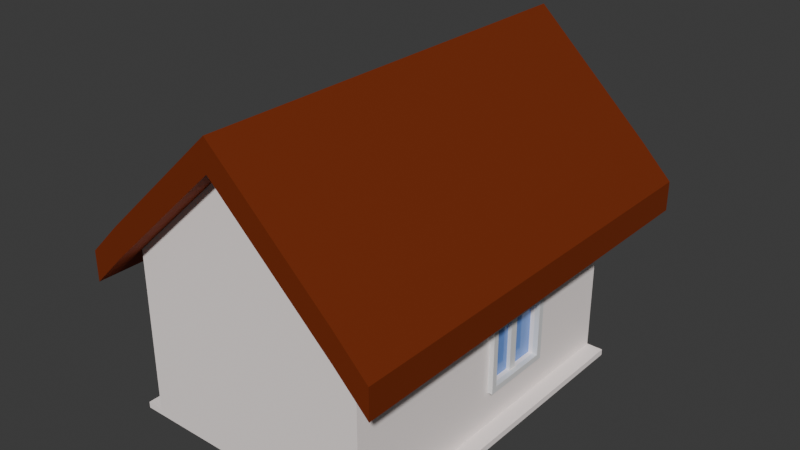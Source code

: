 # Source: House.blend  (saved by Blender 4.4.32; exported with 4.5.12 LTS)
import bpy
from mathutils import Matrix  # noqa: F401  (used for matrix-valued properties, if any)

bpy.ops.wm.read_factory_settings(use_empty=True)
scene = bpy.context.scene
scene.name = 'Scene'

# ---- collections
col_collection = bpy.data.collections.new('Collection'); scene.collection.children.link(col_collection)

# ---- materials (node trees are filled in below, after node groups)
mat_main_wall = bpy.data.materials.new('Main wall')
mat_main_wall.alpha_threshold = 0.0
mat_main_wall.roughness = 0.5
mat_main_wall.line_color = (0.0, 0.0, 0.0, 1.0)
mat_roof = bpy.data.materials.new('Roof')
mat_window_frame = bpy.data.materials.new('Window frame')
mat_window_glass = bpy.data.materials.new('Window glass')
mat_door_frame = bpy.data.materials.new('Door frame')
mat_door = bpy.data.materials.new('Door')

# ---- material node trees
mat_main_wall.use_nodes = True; mat_main_wall.node_tree.nodes.clear()
_N = mat_main_wall.node_tree.nodes; _L = mat_main_wall.node_tree.links
n0 = _N.new('ShaderNodeOutputMaterial'); n0.name = 'Material Output'; n0.location = (300, 300)
n1 = _N.new('ShaderNodeBsdfPrincipled'); n1.name = 'Principled BSDF'; n1.location = (10, 300)
n1.inputs[0].default_value = (1.0, 0.9114, 0.8853, 1.0)
n1.inputs[2].default_value = 1.0
n1.inputs[3].default_value = 1.45
_L.new(n1.outputs[0], n0.inputs[0])
n0.is_active_output = True
mat_roof.use_nodes = True; mat_roof.node_tree.nodes.clear()
_N = mat_roof.node_tree.nodes; _L = mat_roof.node_tree.links
n0 = _N.new('ShaderNodeBsdfPrincipled'); n0.name = 'Principled BSDF'; n0.location = (10, 300)
n0.inputs[0].default_value = (0.2706, 0.04174, 0.007464, 1.0)
n0.inputs[1].default_value = 0.601
n0.inputs[2].default_value = 0.8161
n1 = _N.new('ShaderNodeOutputMaterial'); n1.name = 'Material Output'; n1.location = (300, 300)
_L.new(n0.outputs[0], n1.inputs[0])
n1.is_active_output = True
mat_window_frame.use_nodes = True; mat_window_frame.node_tree.nodes.clear()
_N = mat_window_frame.node_tree.nodes; _L = mat_window_frame.node_tree.links
n0 = _N.new('ShaderNodeBsdfPrincipled'); n0.name = 'Principled BSDF'; n0.location = (10, 300)
n1 = _N.new('ShaderNodeOutputMaterial'); n1.name = 'Material Output'; n1.location = (300, 300)
_L.new(n0.outputs[0], n1.inputs[0])
n1.is_active_output = True
mat_window_glass.use_nodes = True; mat_window_glass.node_tree.nodes.clear()
_N = mat_window_glass.node_tree.nodes; _L = mat_window_glass.node_tree.links
n0 = _N.new('ShaderNodeBsdfPrincipled'); n0.name = 'Principled BSDF'; n0.location = (10, 300)
n0.inputs[0].default_value = (0.1703, 0.3308, 0.8003, 1.0)
n0.inputs[2].default_value = 0.0
n1 = _N.new('ShaderNodeOutputMaterial'); n1.name = 'Material Output'; n1.location = (300, 300)
_L.new(n0.outputs[0], n1.inputs[0])
n1.is_active_output = True
mat_door_frame.use_nodes = True; mat_door_frame.node_tree.nodes.clear()
_N = mat_door_frame.node_tree.nodes; _L = mat_door_frame.node_tree.links
n0 = _N.new('ShaderNodeBsdfPrincipled'); n0.name = 'Principled BSDF'; n0.location = (10, 300)
n0.inputs[0].default_value = (0.1803, 0.05998, 0.002738, 1.0)
n1 = _N.new('ShaderNodeOutputMaterial'); n1.name = 'Material Output'; n1.location = (300, 300)
_L.new(n0.outputs[0], n1.inputs[0])
n1.is_active_output = True
mat_door.use_nodes = True; mat_door.node_tree.nodes.clear()
_N = mat_door.node_tree.nodes; _L = mat_door.node_tree.links
n0 = _N.new('ShaderNodeBsdfPrincipled'); n0.name = 'Principled BSDF'; n0.location = (10, 300)
n0.inputs[0].default_value = (0.3505, 0.2648, 0.2414, 1.0)
n1 = _N.new('ShaderNodeOutputMaterial'); n1.name = 'Material Output'; n1.location = (300, 300)
_L.new(n0.outputs[0], n1.inputs[0])
n1.is_active_output = True

# ---- world
world_world = bpy.data.worlds.new('World'); scene.world = world_world
world_world.use_nodes = True; world_world.node_tree.nodes.clear()
_N = world_world.node_tree.nodes; _L = world_world.node_tree.links
n0 = _N.new('ShaderNodeOutputWorld'); n0.name = 'World Output'; n0.location = (300, 300)
n1 = _N.new('ShaderNodeBackground'); n1.name = 'Background'; n1.location = (10, 300)
n1.inputs[0].default_value = (0.05088, 0.05088, 0.05088, 1.0)
_L.new(n1.outputs[0], n0.inputs[0])
n0.is_active_output = True
world_world.color = (0.05088, 0.05088, 0.05088)
world_world.sun_shadow_jitter_overblur = 0.0

# ---- meshes
me_cube = bpy.data.meshes.new('Cube')
me_cube.from_pydata([(3.598, 5.104, 2.56), (3.598, 5.104, -2.56), (3.598, -5.104, 2.56), (3.598, -5.104, -2.56), (-3.598, 5.104, 2.56), (-3.598, 5.104, -2.56), (-3.598, -5.104, 2.56), (-3.598, -5.104, -2.56), (0.01754, 5.104, -2.56), (0.01754, -5.104, 5.923), (0.01754, -5.104, -2.56), (0.01754, 5.104, 5.923), (0.01906, -5.104, 6.832), (-3.597, -5.104, 3.469), (3.6, 5.104, 3.469), (3.6, -5.104, 3.469), (-3.597, 5.104, 3.469), (0.01906, 5.104, 6.832), (0.01754, -5.814, 5.923), (-3.598, -5.814, 2.56), (0.01754, 7.24, 5.923), (3.598, 7.24, 2.56), (3.598, -5.814, 2.56), (-3.598, 7.24, 2.56), (0.01906, 7.24, 6.832), (0.01906, -5.814, 6.832), (-3.597, -5.814, 3.469), (3.6, 7.24, 3.469), (3.6, -5.814, 3.469), (-3.597, 7.24, 3.469), (4.598, 5.104, 1.557), (4.598, -5.104, 1.557), (4.6, 5.104, 2.466), (4.6, -5.104, 2.466), (4.6, 7.24, 2.466), (4.598, 7.24, 1.557), (4.598, -5.814, 1.557), (4.6, -5.814, 2.466), (-4.598, -5.104, 1.563), (-4.598, 5.104, 1.563), (-4.597, 7.24, 2.472), (-4.597, 5.104, 2.472), (-4.597, -5.104, 2.472), (-4.597, -5.814, 2.472), (-4.598, -5.814, 1.563), (-4.598, 7.24, 1.563), (3.598, -5.104, 0.7247), (3.598, 5.104, 0.7247), (3.598, -5.104, -1.334), (3.598, 5.104, -1.334), (-3.598, 2.232, -2.56), (3.598, 2.232, 2.56), (-3.598, 2.232, 2.56), (3.598, 2.232, -2.56), (0.01754, 2.232, -2.56), (3.6, 2.232, 3.469), (-3.597, 2.232, 3.469), (0.01906, 2.232, 6.832), (4.598, 2.232, 1.557), (4.6, 2.232, 2.466), (-4.598, 2.232, 1.563), (-4.597, 2.232, 2.472), (3.598, 2.061, 0.5531), (3.598, 2.061, -1.163), (-3.598, -0.02004, -2.56), (3.598, -0.02004, 2.56), (0.01754, -0.02004, -2.56), (3.6, -0.02004, 3.469), (0.01906, -0.02004, 6.832), (4.598, -0.02004, 1.557), (4.6, -0.02004, 2.466), (3.598, 0.1515, 0.5531), (-3.598, -0.02004, 2.56), (3.598, -0.02004, -2.56), (-3.597, -0.02004, 3.469), (-4.598, -0.02004, 1.563), (-4.597, -0.02004, 2.472), (3.598, 0.1515, -1.163), (3.598, -0.02004, -1.334), (3.598, 2.232, -1.334), (3.598, 2.232, 0.7247), (3.598, -0.02004, 0.7247), (3.468, 0.1515, -1.163), (3.468, 2.061, -1.163), (3.468, 2.061, 0.5531), (3.468, 0.1515, 0.5531), (3.747, -0.02004, -1.334), (3.747, 2.232, -1.334), (3.747, 2.232, 0.7247), (3.747, -0.02004, 0.7247), (3.747, 0.1515, -1.163), (3.747, 2.061, -1.163), (3.747, 2.061, 0.5531), (3.747, 0.1515, 0.5531), (3.598, 5.104, -2.377), (3.598, -5.104, -2.377), (3.598, 2.232, -2.377), (3.598, -0.02004, -2.377), (-3.598, -5.104, -2.375), (-3.598, -0.02004, -2.375), (-3.598, 5.104, -2.375), (-3.598, 2.232, -2.375), (-4.101, -0.02004, -2.56), (-4.101, -5.104, -2.56), (4.101, 5.104, -2.377), (4.101, 5.104, -2.56), (4.101, -5.104, -2.377), (4.101, -5.104, -2.56), (-4.101, 5.104, -2.375), (-4.101, 5.104, -2.56), (4.101, 2.232, -2.56), (-4.101, 2.232, -2.56), (4.101, -0.02004, -2.56), (4.101, 2.232, -2.377), (-4.101, 2.232, -2.375), (-4.101, -0.02004, -2.375), (4.101, -0.02004, -2.377), (-4.101, -5.104, -2.375), (3.468, 1.246, -1.163), (3.468, 1.243, 0.5531), (3.468, 0.9999, -1.163), (3.468, 0.9999, 0.5531), (3.578, 0.9999, -1.163), (3.578, 1.246, -1.163), (3.578, 1.243, 0.5531), (3.578, 0.9999, 0.5531)], [], [(6, 9, 18, 19), (10, 9, 6, 98, 7), (53, 1, 105, 110), (66, 73, 3, 10), (97, 78, 48, 95), (8, 11, 0, 47, 49, 94, 1), (5, 100, 4, 11, 8), (64, 66, 10, 7), (3, 95, 48, 46, 2, 9, 10), (29, 23, 45, 40), (68, 74, 13, 12), (67, 68, 12, 15), (11, 4, 23, 20), (16, 17, 24, 29), (23, 4, 39, 45), (67, 15, 33, 70), (19, 18, 25, 26), (21, 20, 24, 27), (20, 23, 29, 24), (18, 22, 28, 25), (17, 14, 27, 24), (6, 19, 44, 38), (9, 2, 22, 18), (12, 13, 26, 25), (0, 11, 20, 21), (0, 21, 35, 30), (15, 12, 25, 28), (28, 22, 36, 37), (58, 30, 32, 59), (32, 30, 35, 34), (31, 33, 37, 36), (22, 2, 31, 36), (21, 27, 34, 35), (15, 28, 37, 33), (27, 14, 32, 34), (51, 0, 30, 58), (42, 38, 44, 43), (75, 38, 42, 76), (39, 41, 40, 45), (56, 16, 41, 61), (72, 6, 38, 75), (26, 13, 42, 43), (19, 26, 43, 44), (16, 29, 40, 41), (62, 71, 85, 121, 119, 84), (80, 47, 0, 51), (79, 49, 47, 80), (81, 80, 51, 65), (4, 52, 60, 39), (74, 56, 61, 76), (39, 60, 61, 41), (65, 51, 58, 69), (69, 58, 59, 70), (14, 55, 59, 32), (14, 17, 57, 55), (17, 16, 56, 57), (5, 8, 54, 50), (94, 49, 79, 96), (8, 1, 53, 54), (97, 95, 106, 116), (99, 101, 114, 115), (31, 69, 70, 33), (2, 65, 69, 31), (13, 74, 76, 42), (46, 81, 65, 2), (48, 78, 81, 46), (52, 72, 75, 60), (60, 75, 76, 61), (55, 67, 70, 59), (55, 57, 68, 67), (57, 56, 74, 68), (50, 54, 66, 64), (96, 79, 78, 97), (54, 53, 73, 66), (80, 81, 89, 88), (78, 79, 87, 86), (62, 63, 91, 92), (77, 71, 93, 90), (82, 120, 121, 85), (77, 63, 83, 118, 120, 82), (71, 77, 82, 85), (63, 62, 84, 83), (91, 90, 86, 87), (92, 91, 87, 88), (93, 92, 88, 89), (90, 93, 89, 86), (71, 62, 92, 93), (79, 80, 88, 87), (81, 78, 86, 89), (63, 77, 90, 91), (94, 96, 113, 104), (1, 94, 104, 105), (98, 99, 115, 117), (100, 101, 52, 4), (99, 98, 6, 72), (101, 99, 72, 52), (111, 114, 108, 109), (102, 115, 114, 111), (103, 117, 115, 102), (110, 113, 116, 112), (105, 104, 113, 110), (112, 116, 106, 107), (50, 64, 102, 111), (7, 98, 117, 103), (95, 3, 107, 106), (100, 5, 109, 108), (3, 73, 112, 107), (5, 50, 111, 109), (64, 7, 103, 102), (101, 100, 108, 114), (73, 53, 110, 112), (96, 97, 116, 113), (119, 118, 83, 84), (125, 122, 123, 124), (121, 120, 122, 125), (119, 121, 125, 124), (118, 119, 124, 123), (120, 118, 123, 122)])
me_cube.polygons.foreach_set('material_index', [1, 0, 0, 0, 0, 0, 0, 0, 0, 1, 1, 1, 1, 1, 1, 1, 1, 1, 1, 1, 1, 1, 1, 1, 1, 1, 1, 1, 1, 1, 1, 1, 1, 1, 1, 1, 1, 1, 1, 1, 1, 1, 1, 1, 0, 0, 0, 0, 1, 1, 1, 1, 1, 1, 1, 1, 0, 0, 0, 0, 0, 1, 1, 1, 0, 0, 1, 1, 1, 1, 1, 0, 0, 0, 2, 2, 2, 2, 3, 0, 0, 0, 2, 2, 2, 2, 2, 2, 2, 2, 0, 0, 0, 0, 0, 0, 0, 0, 0, 0, 0, 0, 0, 0, 0, 0, 0, 0, 0, 0, 0, 0, 3, 2, 2, 0, 2, 0])
_uv = me_cube.uv_layers.new(name='UVMap')
_uv.uv.foreach_set('vector', [0.625, 1.0, 0.625, 0.8744, 0.625, 0.8744, 0.625, 1.0, 0.375, 0.8744, 0.625, 0.8744, 0.625, 1.0, 0.4053, 1.0, 0.375, 1.0, 0.375, 0.5703, 0.375, 0.5, 0.375, 0.5, 0.375, 0.5703, 0.2506, 0.6255, 0.375, 0.6255, 0.375, 0.75, 0.2506, 0.75, 0.3839, 0.6255, 0.4349, 0.6255, 0.4349, 0.75, 0.3839, 0.75, 0.375, 0.3756, 0.625, 0.3756, 0.625, 0.5, 0.5354, 0.5, 0.4349, 0.5, 0.3839, 0.5, 0.375, 0.5, 0.375, 0.25, 0.4053, 0.25, 0.625, 0.25, 0.625, 0.3756, 0.375, 0.3756, 0.125, 0.6255, 0.2506, 0.6255, 0.2506, 0.75, 0.125, 0.75, 0.375, 0.75, 0.3839, 0.75, 0.4349, 0.75, 0.5354, 0.75, 0.625, 0.75, 0.625, 0.8744, 0.375, 0.8744, 0.625, 0.25, 0.625, 0.25, 0.625, 0.25, 0.625, 0.25, 0.7494, 0.6255, 0.875, 0.6255, 0.875, 0.75, 0.7494, 0.75, 0.625, 0.6255, 0.7494, 0.6255, 0.7494, 0.75, 0.625, 0.75, 0.625, 0.3756, 0.625, 0.25, 0.625, 0.25, 0.625, 0.3756, 0.875, 0.5, 0.7494, 0.5, 0.7494, 0.5, 0.875, 0.5, 0.625, 0.25, 0.625, 0.25, 0.625, 0.25, 0.625, 0.25, 0.625, 0.6255, 0.625, 0.75, 0.625, 0.75, 0.625, 0.6255, 0.625, 1.0, 0.625, 0.8744, 0.625, 0.8744, 0.625, 1.0, 0.625, 0.5, 0.625, 0.3756, 0.625, 0.3756, 0.625, 0.5, 0.625, 0.3756, 0.625, 0.25, 0.625, 0.25, 0.625, 0.3756, 0.625, 0.8744, 0.625, 0.75, 0.625, 0.75, 0.625, 0.8744, 0.7494, 0.5, 0.625, 0.5, 0.625, 0.5, 0.7494, 0.5, 0.625, 1.0, 0.625, 1.0, 0.625, 1.0, 0.625, 1.0, 0.625, 0.8744, 0.625, 0.75, 0.625, 0.75, 0.625, 0.8744, 0.7494, 0.75, 0.875, 0.75, 0.875, 0.75, 0.7494, 0.75, 0.625, 0.5, 0.625, 0.3756, 0.625, 0.3756, 0.625, 0.5, 0.625, 0.5, 0.625, 0.5, 0.625, 0.5, 0.625, 0.5, 0.625, 0.75, 0.7494, 0.75, 0.7494, 0.75, 0.625, 0.75, 0.625, 0.75, 0.625, 0.75, 0.625, 0.75, 0.625, 0.75, 0.625, 0.5703, 0.625, 0.5, 0.625, 0.5, 0.625, 0.5703, 0.625, 0.5, 0.625, 0.5, 0.625, 0.5, 0.625, 0.5, 0.625, 0.75, 0.625, 0.75, 0.625, 0.75, 0.625, 0.75, 0.625, 0.75, 0.625, 0.75, 0.625, 0.75, 0.625, 0.75, 0.625, 0.5, 0.625, 0.5, 0.625, 0.5, 0.625, 0.5, 0.625, 0.75, 0.625, 0.75, 0.625, 0.75, 0.625, 0.75, 0.625, 0.5, 0.625, 0.5, 0.625, 0.5, 0.625, 0.5, 0.625, 0.5703, 0.625, 0.5, 0.625, 0.5, 0.625, 0.5703, 0.625, 0.0, 0.625, 0.0, 0.625, 0.0, 0.625, 0.0, 0.625, 0.1245, 0.625, 0.0, 0.625, 0.0, 0.625, 0.1245, 0.625, 0.25, 0.625, 0.25, 0.625, 0.25, 0.625, 0.25, 0.875, 0.5703, 0.875, 0.5, 0.875, 0.5, 0.875, 0.5703, 0.625, 0.1245, 0.625, 0.0, 0.625, 0.0, 0.625, 0.1245, 0.875, 0.75, 0.875, 0.75, 0.875, 0.75, 0.875, 0.75, 0.625, 1.0, 0.625, 1.0, 0.625, 1.0, 0.625, 1.0, 0.875, 0.5, 0.875, 0.5, 0.875, 0.5, 0.875, 0.5, 0.527, 0.5745, 0.527, 0.6213, 0.527, 0.6213, 0.527, 0.6026, 0.527, 0.5975, 0.527, 0.5745, 0.5354, 0.5703, 0.5354, 0.5, 0.625, 0.5, 0.625, 0.5703, 0.4349, 0.5703, 0.4349, 0.5, 0.5354, 0.5, 0.5354, 0.5703, 0.5354, 0.6255, 0.5354, 0.5703, 0.625, 0.5703, 0.625, 0.6255, 0.625, 0.25, 0.625, 0.1797, 0.625, 0.1797, 0.625, 0.25, 0.875, 0.6255, 0.875, 0.5703, 0.875, 0.5703, 0.875, 0.6255, 0.625, 0.25, 0.625, 0.1797, 0.625, 0.1797, 0.625, 0.25, 0.625, 0.6255, 0.625, 0.5703, 0.625, 0.5703, 0.625, 0.6255, 0.625, 0.6255, 0.625, 0.5703, 0.625, 0.5703, 0.625, 0.6255, 0.625, 0.5, 0.625, 0.5703, 0.625, 0.5703, 0.625, 0.5, 0.625, 0.5, 0.7494, 0.5, 0.7494, 0.5703, 0.625, 0.5703, 0.7494, 0.5, 0.875, 0.5, 0.875, 0.5703, 0.7494, 0.5703, 0.125, 0.5, 0.2506, 0.5, 0.2506, 0.5703, 0.125, 0.5703, 0.3839, 0.5, 0.4349, 0.5, 0.4349, 0.5703, 0.3839, 0.5703, 0.2506, 0.5, 0.375, 0.5, 0.375, 0.5703, 0.2506, 0.5703, 0.3839, 0.6255, 0.3839, 0.75, 0.3839, 0.75, 0.3839, 0.6255, 0.4053, 0.1245, 0.4053, 0.1797, 0.4053, 0.1797, 0.4053, 0.1245, 0.625, 0.75, 0.625, 0.6255, 0.625, 0.6255, 0.625, 0.75, 0.625, 0.75, 0.625, 0.6255, 0.625, 0.6255, 0.625, 0.75, 0.875, 0.75, 0.875, 0.6255, 0.875, 0.6255, 0.875, 0.75, 0.5354, 0.75, 0.5354, 0.6255, 0.625, 0.6255, 0.625, 0.75, 0.4349, 0.75, 0.4349, 0.6255, 0.5354, 0.6255, 0.5354, 0.75, 0.625, 0.1797, 0.625, 0.1245, 0.625, 0.1245, 0.625, 0.1797, 0.625, 0.1797, 0.625, 0.1245, 0.625, 0.1245, 0.625, 0.1797, 0.625, 0.5703, 0.625, 0.6255, 0.625, 0.6255, 0.625, 0.5703, 0.625, 0.5703, 0.7494, 0.5703, 0.7494, 0.6255, 0.625, 0.6255, 0.7494, 0.5703, 0.875, 0.5703, 0.875, 0.6255, 0.7494, 0.6255, 0.125, 0.5703, 0.2506, 0.5703, 0.2506, 0.6255, 0.125, 0.6255, 0.3839, 0.5703, 0.4349, 0.5703, 0.4349, 0.6255, 0.3839, 0.6255, 0.2506, 0.5703, 0.375, 0.5703, 0.375, 0.6255, 0.2506, 0.6255, 0.5354, 0.5703, 0.5354, 0.6255, 0.5354, 0.6255, 0.5354, 0.5703, 0.4349, 0.6255, 0.4349, 0.5703, 0.4349, 0.5703, 0.4349, 0.6255, 0.527, 0.5745, 0.4432, 0.5745, 0.4432, 0.5745, 0.527, 0.5745, 0.4432, 0.6213, 0.527, 0.6213, 0.527, 0.6213, 0.4432, 0.6213, 0.4432, 0.6213, 0.4432, 0.6026, 0.527, 0.6026, 0.527, 0.6213, 0.4432, 0.6213, 0.4432, 0.5745, 0.4432, 0.5745, 0.4432, 0.5974, 0.4432, 0.6026, 0.4432, 0.6213, 0.527, 0.6213, 0.4432, 0.6213, 0.4432, 0.6213, 0.527, 0.6213, 0.4432, 0.5745, 0.527, 0.5745, 0.527, 0.5745, 0.4432, 0.5745, 0.4432, 0.5745, 0.4432, 0.6213, 0.4349, 0.6255, 0.4349, 0.5703, 0.527, 0.5745, 0.4432, 0.5745, 0.4349, 0.5703, 0.5354, 0.5703, 0.527, 0.6213, 0.527, 0.5745, 0.5354, 0.5703, 0.5354, 0.6255, 0.4432, 0.6213, 0.527, 0.6213, 0.5354, 0.6255, 0.4349, 0.6255, 0.527, 0.6213, 0.527, 0.5745, 0.527, 0.5745, 0.527, 0.6213, 0.4349, 0.5703, 0.5354, 0.5703, 0.5354, 0.5703, 0.4349, 0.5703, 0.5354, 0.6255, 0.4349, 0.6255, 0.4349, 0.6255, 0.5354, 0.6255, 0.4432, 0.5745, 0.4432, 0.6213, 0.4432, 0.6213, 0.4432, 0.5745, 0.3839, 0.5, 0.3839, 0.5703, 0.3839, 0.5703, 0.3839, 0.5, 0.375, 0.5, 0.3839, 0.5, 0.3839, 0.5, 0.375, 0.5, 0.4053, 0.0, 0.4053, 0.1245, 0.4053, 0.1245, 0.4053, 0.0, 0.4053, 0.25, 0.4053, 0.1797, 0.625, 0.1797, 0.625, 0.25, 0.4053, 0.1245, 0.4053, 0.0, 0.625, 0.0, 0.625, 0.1245, 0.4053, 0.1797, 0.4053, 0.1245, 0.625, 0.1245, 0.625, 0.1797, 0.375, 0.1797, 0.4053, 0.1797, 0.4053, 0.25, 0.375, 0.25, 0.375, 0.1245, 0.4053, 0.1245, 0.4053, 0.1797, 0.375, 0.1797, 0.375, 0.0, 0.4053, 0.0, 0.4053, 0.1245, 0.375, 0.1245, 0.375, 0.5703, 0.3839, 0.5703, 0.3839, 0.6255, 0.375, 0.6255, 0.375, 0.5, 0.3839, 0.5, 0.3839, 0.5703, 0.375, 0.5703, 0.375, 0.6255, 0.3839, 0.6255, 0.3839, 0.75, 0.375, 0.75, 0.125, 0.5703, 0.125, 0.6255, 0.125, 0.6255, 0.125, 0.5703, 0.375, 1.0, 0.4053, 1.0, 0.4053, 1.0, 0.375, 1.0, 0.3839, 0.75, 0.375, 0.75, 0.375, 0.75, 0.3839, 0.75, 0.4053, 0.25, 0.375, 0.25, 0.375, 0.25, 0.4053, 0.25, 0.375, 0.75, 0.375, 0.6255, 0.375, 0.6255, 0.375, 0.75, 0.125, 0.5, 0.125, 0.5703, 0.125, 0.5703, 0.125, 0.5, 0.125, 0.6255, 0.125, 0.75, 0.125, 0.75, 0.125, 0.6255, 0.4053, 0.1797, 0.4053, 0.25, 0.4053, 0.25, 0.4053, 0.1797, 0.375, 0.6255, 0.375, 0.5703, 0.375, 0.5703, 0.375, 0.6255, 0.3839, 0.5703, 0.3839, 0.6255, 0.3839, 0.6255, 0.3839, 0.5703, 0.527, 0.5975, 0.4432, 0.5974, 0.4432, 0.5745, 0.527, 0.5745, 0.527, 0.6026, 0.4432, 0.6026, 0.4432, 0.5974, 0.527, 0.5975, 0.527, 0.6026, 0.4432, 0.6026, 0.4432, 0.6026, 0.527, 0.6026, 0.527, 0.5975, 0.527, 0.6026, 0.527, 0.6026, 0.527, 0.5975, 0.4432, 0.5974, 0.527, 0.5975, 0.527, 0.5975, 0.4432, 0.5974, 0.4432, 0.6026, 0.4432, 0.5974, 0.4432, 0.5974, 0.4432, 0.6026])
me_cube.materials.append(mat_main_wall)
me_cube.materials.append(mat_roof)
me_cube.materials.append(mat_window_frame)
me_cube.materials.append(mat_window_glass)
me_cube.use_mirror_vertex_groups = False
me_cube.update()
me_cube_002 = bpy.data.meshes.new('Cube.002')
me_cube_002.from_pydata([(-1.0, -1.0, -1.0), (-1.0, -1.0, 1.0), (-1.0, 1.0, -1.0), (-1.0, 1.0, 1.0), (1.0, -1.0, -1.0), (1.0, -1.0, 1.0), (1.0, 1.0, -1.0), (1.0, 1.0, 1.0), (0.7455, 1.0, 0.8888), (-0.7455, 1.0, 0.8888), (-0.7455, 1.0, -1.0), (0.7455, 1.0, -1.0), (-0.7455, -1.0, 0.8888), (0.7455, -1.0, 0.8888), (-0.7455, -1.0, -1.0), (0.7455, -1.0, -1.0)], [], [(0, 1, 3, 2), (2, 3, 7, 6, 11, 8, 9, 10), (6, 7, 5, 4), (4, 5, 1, 0, 14, 12, 13, 15), (11, 6, 4, 15), (0, 2, 10, 14), (7, 3, 1, 5), (10, 9, 12, 14), (13, 8, 11, 15), (9, 8, 13, 12)])
_uv = me_cube_002.uv_layers.new(name='UVMap')
_uv.uv.foreach_set('vector', [0.375, 0.0, 0.625, 0.0, 0.625, 0.25, 0.375, 0.25, 0.375, 0.25, 0.625, 0.25, 0.625, 0.5, 0.375, 0.5, 0.375, 0.4682, 0.6111, 0.4682, 0.6111, 0.2818, 0.375, 0.2818, 0.375, 0.5, 0.625, 0.5, 0.625, 0.75, 0.375, 0.75, 0.375, 0.75, 0.625, 0.75, 0.625, 1.0, 0.375, 1.0, 0.375, 0.9682, 0.6111, 0.9682, 0.6111, 0.7818, 0.375, 0.7818, 0.3432, 0.5, 0.375, 0.5, 0.375, 0.75, 0.3432, 0.75, 0.125, 0.75, 0.125, 0.5, 0.1568, 0.5, 0.1568, 0.75, 0.625, 0.5, 0.875, 0.5, 0.875, 0.75, 0.625, 0.75, 0.3834, 0.2108, 0.625, 0.2108, 0.625, 0.03917, 0.3834, 0.03917, 0.625, 0.7108, 0.625, 0.5392, 0.3834, 0.5392, 0.3834, 0.7108, 0.875, 0.5392, 0.625, 0.5392, 0.625, 0.7108, 0.875, 0.7108])
me_cube_002.materials.append(mat_door_frame)
me_cube_002.update()
me_cube_004 = bpy.data.meshes.new('Cube.004')
me_cube_004.from_pydata([(-1.0, -1.0, -1.0), (-1.0, -1.0, 1.051), (-1.0, 1.0, -1.0), (-1.0, 1.0, 1.051), (1.0, -1.0, -1.0), (1.0, -1.0, 1.051), (1.0, 1.0, -1.0), (1.0, 1.0, 1.051)], [], [(0, 1, 3, 2), (2, 3, 7, 6), (6, 7, 5, 4), (4, 5, 1, 0), (2, 6, 4, 0), (7, 3, 1, 5)])
_uv = me_cube_004.uv_layers.new(name='UVMap')
_uv.uv.foreach_set('vector', [0.375, 0.0, 0.625, 0.0, 0.625, 0.25, 0.375, 0.25, 0.375, 0.25, 0.625, 0.25, 0.625, 0.5, 0.375, 0.5, 0.375, 0.5, 0.625, 0.5, 0.625, 0.75, 0.375, 0.75, 0.375, 0.75, 0.625, 0.75, 0.625, 1.0, 0.375, 1.0, 0.125, 0.5, 0.375, 0.5, 0.375, 0.75, 0.125, 0.75, 0.625, 0.5, 0.875, 0.5, 0.875, 0.75, 0.625, 0.75])
me_cube_004.materials.append(mat_door)
me_cube_004.update()
me_cube_005 = bpy.data.meshes.new('Cube.005')
me_cube_005.from_pydata([(-1.0, -1.0, -1.0), (-1.0, -1.0, 1.0), (-1.0, 1.0, -1.0), (-1.0, 1.0, 1.0), (1.0, -1.0, -1.0), (1.0, -1.0, 1.0), (1.0, 1.0, -1.0), (1.0, 1.0, 1.0)], [], [(0, 1, 3, 2), (2, 3, 7, 6), (6, 7, 5, 4), (4, 5, 1, 0), (2, 6, 4, 0), (7, 3, 1, 5)])
_uv = me_cube_005.uv_layers.new(name='UVMap')
_uv.uv.foreach_set('vector', [0.375, 0.0, 0.625, 0.0, 0.625, 0.25, 0.375, 0.25, 0.375, 0.25, 0.625, 0.25, 0.625, 0.5, 0.375, 0.5, 0.375, 0.5, 0.625, 0.5, 0.625, 0.75, 0.375, 0.75, 0.375, 0.75, 0.625, 0.75, 0.625, 1.0, 0.375, 1.0, 0.125, 0.5, 0.375, 0.5, 0.375, 0.75, 0.125, 0.75, 0.625, 0.5, 0.875, 0.5, 0.875, 0.75, 0.625, 0.75])
me_cube_005.update()

# ---- objects
ob_house = bpy.data.objects.new('House', me_cube)
ob_door_frame = bpy.data.objects.new('Door frame', me_cube_002)
ob_door = bpy.data.objects.new('Door', me_cube_004)
ob_handle = bpy.data.objects.new('Handle', me_cube_005)

# ---- transforms, parenting, visibility, modifiers, constraints
ob_house.location = (0.0, 0.0, 2.491)
ob_house.lock_rotations_4d = False
ob_house.empty_display_type = 'ARROWS'
ob_house.lineart.crease_threshold = 0.0
ob_door_frame.parent = ob_house
ob_door_frame.matrix_parent_inverse = Matrix(((1.0, -0.0, 0.0, -0.0), (-0.0, 1.0, -0.0, 0.0), (0.0, -0.0, 1.0, -2.491), (-0.0, 0.0, -0.0, 1.0)))
ob_door_frame.location = (0.0, 5.204, 1.906)
ob_door_frame.scale = (1.0, 0.1321, 1.714)
ob_door.parent = ob_door_frame
ob_door.matrix_parent_inverse = Matrix(((1.0, -0.0, 0.0, -0.0), (-0.0, 7.57, -0.0, -39.39), (0.0, -0.0, 0.5836, -1.112), (-0.0, 0.0, -0.0, 1.0)))
ob_door.location = (0.01838, 5.207, 1.783)
ob_door.scale = (0.7654, 0.06967, 1.576)
ob_handle.parent = ob_door_frame
ob_handle.matrix_parent_inverse = Matrix(((1.0, -0.0, 0.0, -0.0), (-0.0, 7.57, -0.0, -39.39), (0.0, -0.0, 0.5836, -1.112), (-0.0, 0.0, -0.0, 1.0)))
ob_handle.location = (0.5102, 5.328, 1.845)
ob_handle.scale = (0.08718, 0.08718, 0.08718)

# ---- collection membership
col_collection.objects.link(ob_house)
col_collection.objects.link(ob_door_frame)
col_collection.objects.link(ob_door)
col_collection.objects.link(ob_handle)

# ---- scene / render settings (as saved in the file)
scene.frame_start = 1; scene.frame_end = 250; scene.frame_set(1)
scene.render.engine = 'BLENDER_EEVEE_NEXT'
bpy.context.view_layer.update()

# ---- added for rendering (the .blend has no active camera and no usable light): camera, sun
cam_auto = bpy.data.cameras.new('AutoCamera')
cam_auto.lens = 50.0
cam_auto.sensor_width = 36.0
cam_auto.clip_end = 1000.0
ob_auto_camera = bpy.data.objects.new('AutoCamera', cam_auto)
scene.collection.objects.link(ob_auto_camera)
ob_auto_camera.location = (17.1414, -19.8562, 18.3391)
ob_auto_camera.rotation_euler = (1.09748, -7.21219e-08, 0.694738)
scene.camera = ob_auto_camera
light_auto_sun = bpy.data.lights.new('AutoSun', 'SUN')
light_auto_sun.energy = 3.0
light_auto_sun.angle = 0.0523599
ob_auto_sun = bpy.data.objects.new('AutoSun', light_auto_sun)
scene.collection.objects.link(ob_auto_sun)
ob_auto_sun.rotation_euler = (0.872665, 0.174533, 0.523599)
bpy.context.view_layer.update()
